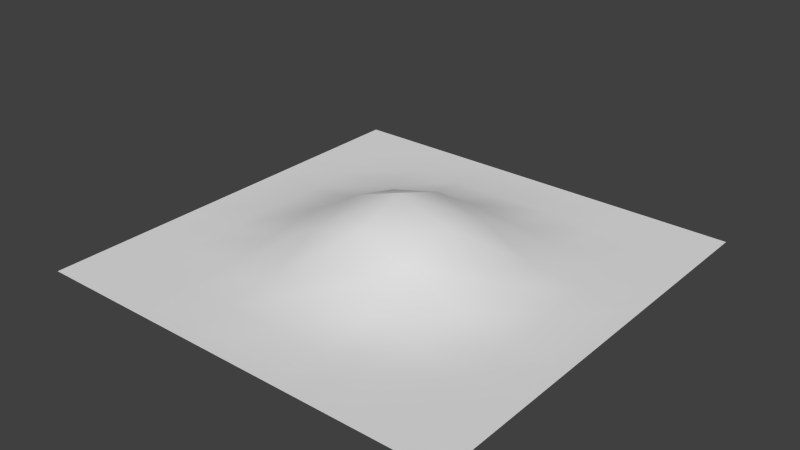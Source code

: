 # Source: seedling.blend  (saved by Blender 2.76.0; exported with 4.5.12 LTS)
import bpy
from mathutils import Matrix  # noqa: F401  (used for matrix-valued properties, if any)

bpy.ops.wm.read_factory_settings(use_empty=True)
scene = bpy.context.scene
scene.name = 'Scene'

# ---- collections
col_collection_1 = bpy.data.collections.new('Collection 1'); scene.collection.children.link(col_collection_1)

# ---- world
world_world = bpy.data.worlds.new('World'); scene.world = world_world
world_world.color = (0.05088, 0.05088, 0.05088)
world_world.use_sun_shadow = False
world_world.sun_shadow_jitter_overblur = 0.0
world_world.cycles.sampling_method = 'MANUAL'
world_world.cycles.sample_map_resolution = 256

# ---- meshes
me_plane = bpy.data.meshes.new('Plane')
me_plane.from_pydata([(-0.387, -0.3588, -0.009101), (0.3908, -0.3588, -0.009101), (-0.387, 0.419, -0.009101), (0.3908, 0.419, -0.009101), (0.2936, 0.3217, -0.009101), (0.09915, 0.1273, 0.04777), (0.2936, -0.2616, -0.009101), (0.2936, 0.1273, -0.009101), (-0.09529, 0.1273, 0.04777), (-0.2897, -0.06715, -0.009101), (0.09915, 0.3217, -0.009101), (-0.2897, -0.2616, -0.009101), (-0.09529, -0.2616, -0.009101), (0.09915, -0.2616, -0.009101), (0.09915, -0.06715, 0.04777), (-0.2897, 0.1273, -0.009101), (-0.2897, 0.3217, -0.009101), (0.2936, -0.06715, -0.009101), (-0.09529, -0.06715, 0.04777), (-0.09529, 0.3217, -0.009101), (0.3908, -0.06715, -0.009101), (-0.09529, -0.3588, -0.009101), (-0.387, 0.1273, -0.009101), (0.001932, -0.06715, 0.07263), (0.001932, 0.3217, -0.009101), (0.09915, 0.419, -0.009101), (-0.387, -0.06715, -0.009101), (0.09915, 0.03007, 0.07263), (-0.2897, 0.03007, -0.009101), (0.09915, -0.3588, -0.009101), (-0.09529, 0.03007, 0.07263), (-0.09529, 0.419, -0.009101), (0.3908, 0.1273, -0.009101), (0.001932, 0.1273, 0.07263), (0.2936, 0.419, -0.009101), (0.2936, 0.03007, -0.009101), (0.1964, 0.3217, -0.009101), (0.2936, -0.1644, -0.009101), (0.001932, -0.2616, -0.009101), (0.1964, -0.2616, -0.009101), (0.1964, 0.1273, 0.003167), (0.09915, 0.2245, 0.003167), (0.09915, -0.1644, 0.003167), (0.1964, -0.06715, 0.003167), (-0.1925, -0.2616, -0.009101), (-0.2897, -0.1644, -0.009101), (0.3908, -0.2616, -0.009101), (-0.09529, -0.1644, 0.003167), (-0.2897, -0.3588, -0.009101), (-0.1925, -0.06715, 0.003167), (-0.2897, 0.2245, -0.009101), (-0.1925, 0.1273, 0.003167), (-0.387, 0.3217, -0.009101), (-0.1925, 0.3217, -0.009101), (-0.09529, 0.2245, 0.003167), (0.2936, 0.2245, -0.009101), (-0.2897, 0.419, -0.009101), (0.3908, 0.3217, -0.009101), (0.2936, -0.3588, -0.009101), (-0.387, -0.2616, -0.009101), (0.1964, 0.2245, -0.009101), (0.1964, -0.1644, -0.009101), (-0.1925, -0.1644, -0.009101), (-0.1925, 0.2245, -0.009101), (0.3908, -0.1644, -0.009101), (-0.1925, -0.3588, -0.009101), (-0.387, 0.2245, -0.009101), (0.001932, -0.1644, 0.01389), (0.001932, 0.2245, 0.01389), (0.1964, 0.419, -0.009101), (0.1964, 0.03007, 0.01389), (-0.1925, 0.03007, 0.01389), (-0.1925, 0.419, -0.009101), (0.3908, 0.2245, -0.009101), (0.1964, -0.3588, -0.009101), (-0.387, -0.1644, -0.009101), (0.001932, 0.03007, 0.1062), (0.001932, 0.419, -0.009101), (0.3908, 0.03007, -0.009101), (0.001932, -0.3588, -0.009101), (-0.387, 0.03007, -0.009101)], [], [(4, 57, 3, 34), (36, 4, 34, 69), (27, 70, 40, 5), (33, 5, 41, 68), (60, 55, 4, 36), (74, 58, 6, 39), (76, 27, 5, 33), (71, 30, 8, 51), (30, 76, 33, 8), (58, 1, 46, 6), (40, 7, 55, 60), (70, 35, 7, 40), (39, 6, 37, 61), (35, 78, 32, 7), (51, 8, 54, 63), (45, 62, 49, 9), (55, 73, 57, 4), (75, 45, 9, 26), (26, 9, 28, 80), (41, 60, 36, 10), (24, 10, 25, 77), (21, 79, 38, 12), (65, 21, 12, 44), (29, 74, 39, 13), (59, 11, 45, 75), (48, 65, 44, 11), (38, 13, 42, 67), (68, 41, 10, 24), (44, 12, 47, 62), (22, 15, 50, 66), (80, 28, 15, 22), (79, 29, 13, 38), (28, 71, 51, 15), (23, 14, 27, 76), (42, 61, 43, 14), (67, 42, 14, 23), (50, 63, 53, 16), (66, 50, 16, 52), (0, 48, 11, 59), (52, 16, 56, 2), (37, 64, 20, 17), (61, 37, 17, 43), (47, 67, 23, 18), (63, 54, 19, 53), (53, 19, 31, 72), (5, 40, 60, 41), (54, 68, 24, 19), (62, 47, 18, 49), (6, 46, 64, 37), (43, 17, 35, 70), (7, 32, 73, 55), (8, 33, 68, 54), (9, 49, 71, 28), (10, 36, 69, 25), (11, 44, 62, 45), (12, 38, 67, 47), (13, 39, 61, 42), (14, 43, 70, 27), (15, 51, 63, 50), (16, 53, 72, 56), (49, 18, 30, 71), (17, 20, 78, 35), (18, 23, 76, 30), (19, 24, 77, 31)])
me_plane.polygons.foreach_set('use_smooth', [True] * 64)
_uv = me_plane.uv_layers.new(name='UVMap')
_uv.uv.foreach_set('vector', [0.6433, 0.6547, 0.6754, 0.6547, 0.6754, 0.6868, 0.6433, 0.6868, 0.6113, 0.6547, 0.6433, 0.6547, 0.6433, 0.6868, 0.6113, 0.6868, 0.5792, 0.5586, 0.6113, 0.5586, 0.6113, 0.5906, 0.5792, 0.5906, 0.5471, 0.5906, 0.5792, 0.5906, 0.5792, 0.6227, 0.5471, 0.6227, 0.6113, 0.6227, 0.6433, 0.6227, 0.6433, 0.6547, 0.6113, 0.6547, 0.6113, 0.4304, 0.6433, 0.4304, 0.6433, 0.4624, 0.6113, 0.4624, 0.5471, 0.5586, 0.5792, 0.5586, 0.5792, 0.5906, 0.5471, 0.5906, 0.483, 0.5586, 0.5151, 0.5586, 0.5151, 0.5906, 0.483, 0.5906, 0.5151, 0.5586, 0.5471, 0.5586, 0.5471, 0.5906, 0.5151, 0.5906, 0.6433, 0.4304, 0.6754, 0.4304, 0.6754, 0.4624, 0.6433, 0.4624, 0.6113, 0.5906, 0.6433, 0.5906, 0.6433, 0.6227, 0.6113, 0.6227, 0.6113, 0.5586, 0.6433, 0.5586, 0.6433, 0.5906, 0.6113, 0.5906, 0.6113, 0.4624, 0.6433, 0.4624, 0.6433, 0.4945, 0.6113, 0.4945, 0.6433, 0.5586, 0.6754, 0.5586, 0.6754, 0.5906, 0.6433, 0.5906, 0.483, 0.5906, 0.5151, 0.5906, 0.5151, 0.6227, 0.483, 0.6227, 0.451, 0.4945, 0.483, 0.4945, 0.483, 0.5265, 0.451, 0.5265, 0.6433, 0.6227, 0.6754, 0.6227, 0.6754, 0.6547, 0.6433, 0.6547, 0.4189, 0.4945, 0.451, 0.4945, 0.451, 0.5265, 0.4189, 0.5265, 0.4189, 0.5265, 0.451, 0.5265, 0.451, 0.5586, 0.4189, 0.5586, 0.5792, 0.6227, 0.6113, 0.6227, 0.6113, 0.6547, 0.5792, 0.6547, 0.5471, 0.6547, 0.5792, 0.6547, 0.5792, 0.6868, 0.5471, 0.6868, 0.5151, 0.4304, 0.5471, 0.4304, 0.5471, 0.4624, 0.5151, 0.4624, 0.483, 0.4304, 0.5151, 0.4304, 0.5151, 0.4624, 0.483, 0.4624, 0.5792, 0.4304, 0.6113, 0.4304, 0.6113, 0.4624, 0.5792, 0.4624, 0.4189, 0.4624, 0.451, 0.4624, 0.451, 0.4945, 0.4189, 0.4945, 0.451, 0.4304, 0.483, 0.4304, 0.483, 0.4624, 0.451, 0.4624, 0.5471, 0.4624, 0.5792, 0.4624, 0.5792, 0.4945, 0.5471, 0.4945, 0.5471, 0.6227, 0.5792, 0.6227, 0.5792, 0.6547, 0.5471, 0.6547, 0.483, 0.4624, 0.5151, 0.4624, 0.5151, 0.4945, 0.483, 0.4945, 0.4189, 0.5906, 0.451, 0.5906, 0.451, 0.6227, 0.4189, 0.6227, 0.4189, 0.5586, 0.451, 0.5586, 0.451, 0.5906, 0.4189, 0.5906, 0.5471, 0.4304, 0.5792, 0.4304, 0.5792, 0.4624, 0.5471, 0.4624, 0.451, 0.5586, 0.483, 0.5586, 0.483, 0.5906, 0.451, 0.5906, 0.5471, 0.5265, 0.5792, 0.5265, 0.5792, 0.5586, 0.5471, 0.5586, 0.5792, 0.4945, 0.6113, 0.4945, 0.6113, 0.5265, 0.5792, 0.5265, 0.5471, 0.4945, 0.5792, 0.4945, 0.5792, 0.5265, 0.5471, 0.5265, 0.451, 0.6227, 0.483, 0.6227, 0.483, 0.6547, 0.451, 0.6547, 0.4189, 0.6227, 0.451, 0.6227, 0.451, 0.6547, 0.4189, 0.6547, 0.4189, 0.4304, 0.451, 0.4304, 0.451, 0.4624, 0.4189, 0.4624, 0.4189, 0.6547, 0.451, 0.6547, 0.451, 0.6868, 0.4189, 0.6868, 0.6433, 0.4945, 0.6754, 0.4945, 0.6754, 0.5265, 0.6433, 0.5265, 0.6113, 0.4945, 0.6433, 0.4945, 0.6433, 0.5265, 0.6113, 0.5265, 0.5151, 0.4945, 0.5471, 0.4945, 0.5471, 0.5265, 0.5151, 0.5265, 0.483, 0.6227, 0.5151, 0.6227, 0.5151, 0.6547, 0.483, 0.6547, 0.483, 0.6547, 0.5151, 0.6547, 0.5151, 0.6868, 0.483, 0.6868, 0.5792, 0.5906, 0.6113, 0.5906, 0.6113, 0.6227, 0.5792, 0.6227, 0.5151, 0.6227, 0.5471, 0.6227, 0.5471, 0.6547, 0.5151, 0.6547, 0.483, 0.4945, 0.5151, 0.4945, 0.5151, 0.5265, 0.483, 0.5265, 0.6433, 0.4624, 0.6754, 0.4624, 0.6754, 0.4945, 0.6433, 0.4945, 0.6113, 0.5265, 0.6433, 0.5265, 0.6433, 0.5586, 0.6113, 0.5586, 0.6433, 0.5906, 0.6754, 0.5906, 0.6754, 0.6227, 0.6433, 0.6227, 0.5151, 0.5906, 0.5471, 0.5906, 0.5471, 0.6227, 0.5151, 0.6227, 0.451, 0.5265, 0.483, 0.5265, 0.483, 0.5586, 0.451, 0.5586, 0.5792, 0.6547, 0.6113, 0.6547, 0.6113, 0.6868, 0.5792, 0.6868, 0.451, 0.4624, 0.483, 0.4624, 0.483, 0.4945, 0.451, 0.4945, 0.5151, 0.4624, 0.5471, 0.4624, 0.5471, 0.4945, 0.5151, 0.4945, 0.5792, 0.4624, 0.6113, 0.4624, 0.6113, 0.4945, 0.5792, 0.4945, 0.5792, 0.5265, 0.6113, 0.5265, 0.6113, 0.5586, 0.5792, 0.5586, 0.451, 0.5906, 0.483, 0.5906, 0.483, 0.6227, 0.451, 0.6227, 0.451, 0.6547, 0.483, 0.6547, 0.483, 0.6868, 0.451, 0.6868, 0.483, 0.5265, 0.5151, 0.5265, 0.5151, 0.5586, 0.483, 0.5586, 0.6433, 0.5265, 0.6754, 0.5265, 0.6754, 0.5586, 0.6433, 0.5586, 0.5151, 0.5265, 0.5471, 0.5265, 0.5471, 0.5586, 0.5151, 0.5586, 0.5151, 0.6547, 0.5471, 0.6547, 0.5471, 0.6868, 0.5151, 0.6868])
me_plane.use_remesh_preserve_volume = False
me_plane.use_remesh_preserve_attributes = False
me_plane.use_mirror_vertex_groups = False
me_plane.update()

# ---- objects
ob_seedling = bpy.data.objects.new('seedling', me_plane)

# ---- transforms, parenting, visibility, modifiers, constraints
ob_seedling.location = (0.0, 0.0, 0.0)
ob_seedling.lineart.crease_threshold = 0.0

# ---- collection membership
col_collection_1.objects.link(ob_seedling)

# ---- scene / render settings (as saved in the file)
scene.frame_start = 1; scene.frame_end = 250; scene.frame_set(1)
scene.render.engine = 'BLENDER_EEVEE_NEXT'
scene.render.resolution_percentage = 50
scene.render.dither_intensity = 0.0
scene.cycles.use_denoising = False
scene.cycles.samples = 10
scene.cycles.sampling_pattern = 'TABULATED_SOBOL'
scene.cycles.light_sampling_threshold = 0.0
scene.cycles.use_adaptive_sampling = False
scene.cycles.use_light_tree = False
scene.cycles.blur_glossy = 0.0
scene.cycles.pixel_filter_type = 'GAUSSIAN'
scene.cycles.sample_clamp_indirect = 0.0
scene.view_settings.view_transform = 'Standard'
bpy.context.view_layer.update()

# ---- added for rendering (the .blend has no active camera and no usable light): camera, sun
cam_auto = bpy.data.cameras.new('AutoCamera')
cam_auto.lens = 50.0
cam_auto.sensor_width = 36.0
cam_auto.clip_end = 1000.0
ob_auto_camera = bpy.data.objects.new('AutoCamera', cam_auto)
scene.collection.objects.link(ob_auto_camera)
ob_auto_camera.location = (1.02519, -1.19784, 0.867135)
ob_auto_camera.rotation_euler = (1.09748, -7.21219e-08, 0.694738)
scene.camera = ob_auto_camera
light_auto_sun = bpy.data.lights.new('AutoSun', 'SUN')
light_auto_sun.energy = 3.0
light_auto_sun.angle = 0.0523599
ob_auto_sun = bpy.data.objects.new('AutoSun', light_auto_sun)
scene.collection.objects.link(ob_auto_sun)
ob_auto_sun.rotation_euler = (0.872665, 0.174533, 0.523599)
bpy.context.view_layer.update()
